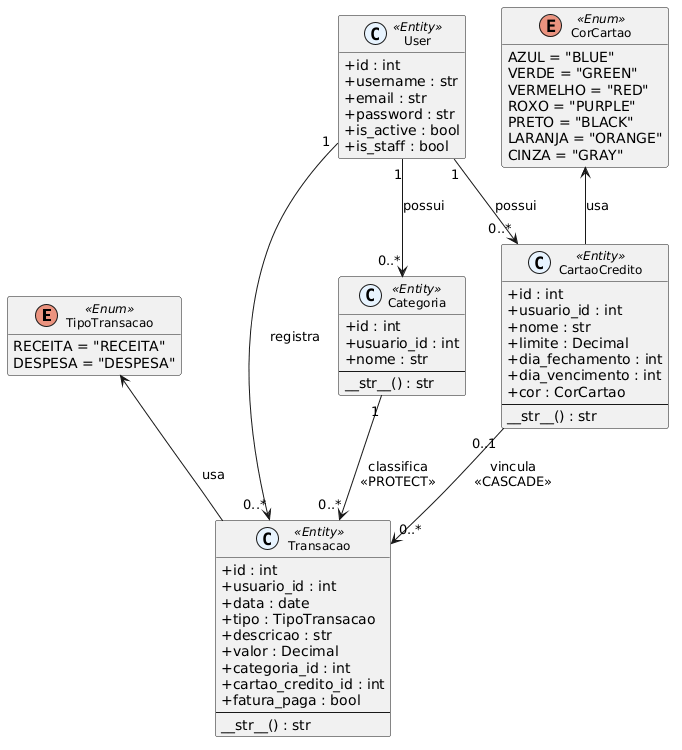

The diagram above was rendered by PlantUML. Its source (embedded in the PNG):
@startuml uml_classes_modelos
skinparam classAttributeIconSize 0
skinparam classFontSize 12
skinparam stereotypeCBackgroundColor #E8F4FF
hide empty methods

enum TipoTransacao <<Enum>> {
  RECEITA = "RECEITA"
  DESPESA = "DESPESA"
}

enum CorCartao <<Enum>> {
  AZUL = "BLUE"
  VERDE = "GREEN"
  VERMELHO = "RED"
  ROXO = "PURPLE"
  PRETO = "BLACK"
  LARANJA = "ORANGE"
  CINZA = "GRAY"
}

class User <<Entity>> {
  +id : int
  +username : str
  +email : str
  +password : str
  +is_active : bool
  +is_staff : bool
}

class Categoria <<Entity>> {
  +id : int
  +usuario_id : int
  +nome : str
  --
  __str__() : str
  ' unique_together: (usuario, nome)
}

class CartaoCredito <<Entity>> {
  +id : int
  +usuario_id : int
  +nome : str
  +limite : Decimal
  +dia_fechamento : int
  +dia_vencimento : int
  +cor : CorCartao
  --
  __str__() : str
}

class Transacao <<Entity>> {
  +id : int
  +usuario_id : int
  +data : date
  +tipo : TipoTransacao
  +descricao : str
  +valor : Decimal
  +categoria_id : int
  +cartao_credito_id : int
  +fatura_paga : bool
  --
  __str__() : str
  ' ordering: [-data]
}

User "1" --> "0..*" Categoria : possui
User "1" --> "0..*" CartaoCredito : possui
User "1" --> "0..*" Transacao : registra
Categoria "1" --> "0..*" Transacao : classifica\n<<PROTECT>>
CartaoCredito "0..1" --> "0..*" Transacao : vincula\n<<CASCADE>>
TipoTransacao <-- Transacao : usa
CorCartao <-- CartaoCredito : usa

@enduml